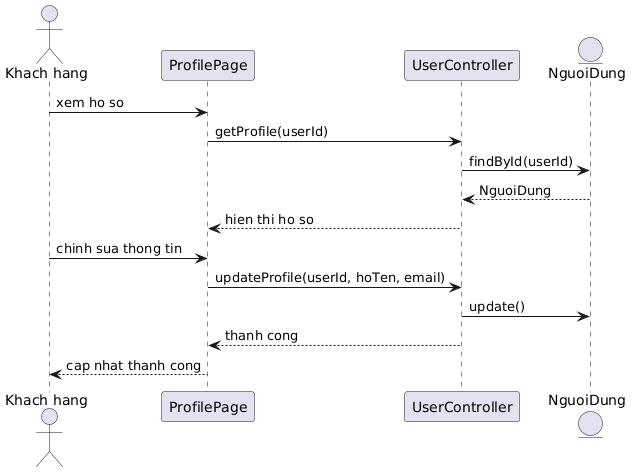

The diagram above was rendered by PlantUML. Its source (embedded in the PNG):
@startuml
actor "Khach hang" as KH
participant "ProfilePage" as PP
participant "UserController" as UC
entity "NguoiDung" as NguoiDung

KH -> PP: xem ho so
PP -> UC: getProfile(userId)
UC -> NguoiDung: findById(userId)
NguoiDung --> UC: NguoiDung
UC --> PP: hien thi ho so
KH -> PP: chinh sua thong tin
PP -> UC: updateProfile(userId, hoTen, email)
UC -> NguoiDung: update()
UC --> PP: thanh cong
PP --> KH: cap nhat thanh cong
@enduml